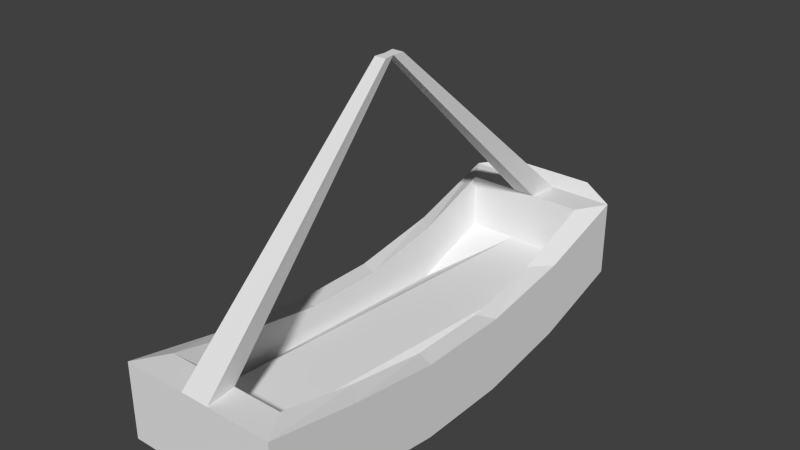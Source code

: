 # Source: swing.blend  (saved by Blender 2.68.0; exported with 4.5.12 LTS)
import bpy
from mathutils import Matrix  # noqa: F401  (used for matrix-valued properties, if any)

bpy.ops.wm.read_factory_settings(use_empty=True)
scene = bpy.context.scene
scene.name = 'Scene'

# ---- collections
col_collection_1 = bpy.data.collections.new('Collection 1'); scene.collection.children.link(col_collection_1)

# ---- materials (node trees are filled in below, after node groups)
mat_swing = bpy.data.materials.new('swing')
mat_swing.alpha_threshold = 0.0
mat_swing.use_transparent_shadow = False
mat_swing.roughness = 0.5
mat_swing.line_color = (0.0, 0.0, 0.0, 1.0)

# ---- material node trees

# ---- world
world_world = bpy.data.worlds.new('World'); scene.world = world_world
world_world.color = (0.05088, 0.05088, 0.05088)
world_world.use_sun_shadow = False
world_world.sun_shadow_jitter_overblur = 0.0
world_world.cycles.sampling_method = 'MANUAL'
world_world.cycles.sample_map_resolution = 256

# ---- meshes
me_swing = bpy.data.meshes.new('swing')
me_swing.from_pydata([(-0.8313, -2.282, -2.755), (-0.8313, 2.387, -2.637), (0.748, 2.387, -2.637), (0.748, -2.282, -2.755), (-0.8313, -2.282, -1.998), (-0.8313, 2.387, -1.881), (0.748, 2.387, -1.881), (0.748, -2.282, -1.998), (-0.8313, -1.348, -2.184), (-0.8313, -0.4142, -2.317), (-0.8313, 0.5196, -2.317), (-0.8313, 1.453, -2.171), (-0.8313, 1.453, -2.928), (-0.8313, 0.5196, -3.074), (-0.8313, -0.4142, -3.074), (-0.8313, -1.348, -2.941), (0.748, 1.453, -2.171), (0.748, 0.5196, -2.317), (0.748, -0.4142, -2.317), (0.748, -1.348, -2.184), (0.748, -1.348, -2.941), (0.748, -0.4142, -3.074), (0.748, 0.5196, -3.074), (0.748, 1.453, -2.928), (-0.6462, -1.976, -1.998), (-0.6462, 2.081, -1.881), (0.5629, 2.081, -1.881), (0.5629, -1.976, -1.998), (-0.6462, -1.164, -2.184), (-0.6462, -0.353, -2.317), (-0.6462, 0.4584, -2.317), (-0.6462, 1.27, -2.171), (0.5629, 1.27, -2.171), (0.5629, 0.4584, -2.317), (0.5629, -0.353, -2.317), (0.5629, -1.164, -2.184), (-0.6462, -1.976, -2.543), (-0.6462, 2.081, -2.426), (0.5629, 2.081, -2.426), (0.5629, -1.976, -2.543), (-0.6462, -1.164, -2.73), (-0.6462, -0.353, -2.863), (-0.6462, 0.4584, -2.863), (-0.6462, 1.27, -2.716), (0.5629, 1.27, -2.716), (0.5629, 0.4584, -2.863), (0.5629, -0.353, -2.863), (0.5629, -1.164, -2.73), (-0.5038, 2.531, -2.306), (0.4205, 2.531, -2.306), (-0.5038, 2.531, -1.788), (0.4205, 2.531, -1.788), (-0.1863, 2.387, -1.881), (0.103, 2.387, -1.881), (-0.04164, 2.387, -2.637), (0.103, -2.282, -1.998), (-0.1863, -2.282, -1.998), (-0.04164, -2.282, -2.755), (-0.04164, -1.348, -2.941), (-0.04164, -0.4142, -3.074), (-0.04164, 0.5196, -3.074), (-0.04164, 1.453, -2.928), (0.06909, -1.976, -1.998), (-0.1524, -1.976, -1.998), (-0.1524, 2.081, -1.881), (0.06909, 2.081, -1.881), (0.06909, -1.976, -2.543), (-0.1524, -1.976, -2.543), (-0.1524, 2.081, -2.426), (0.06909, 2.081, -2.426), (-0.1263, 2.531, -1.788), (0.043, 2.531, -1.788), (-0.04164, 2.531, -2.306), (-0.09863, 0.09728, 0.1198), (0.01536, 0.09728, 0.1198), (0.01536, -0.1212, 0.1166), (-0.09863, -0.1212, 0.1166), (0.002001, -0.01197, 0.1182), (-0.08527, -0.01197, 0.1182)], [], [(11, 5, 1, 12), (53, 6, 51, 71), (19, 7, 3, 20), (56, 4, 0, 57), (52, 5, 25, 64), (4, 8, 15, 0), (8, 9, 14, 15), (9, 10, 13, 14), (10, 11, 12, 13), (6, 16, 23, 2), (16, 17, 22, 23), (17, 18, 21, 22), (18, 19, 20, 21), (60, 61, 23, 22), (55, 7, 27, 62), (18, 17, 33, 34), (11, 10, 30, 31), (17, 16, 32, 33), (19, 18, 34, 35), (8, 4, 24, 28), (5, 11, 31, 25), (9, 8, 28, 29), (7, 19, 35, 27), (16, 6, 26, 32), (10, 9, 29, 30), (30, 29, 41, 42), (62, 27, 39, 66), (31, 30, 42, 43), (27, 35, 47, 39), (32, 26, 38, 44), (64, 25, 37, 68), (33, 32, 44, 45), (25, 31, 43, 37), (34, 33, 45, 46), (28, 24, 36, 40), (35, 34, 46, 47), (29, 28, 40, 41), (67, 68, 37, 43, 42, 41, 40, 36), (71, 51, 49, 72), (1, 5, 50, 48), (6, 2, 49, 51), (5, 52, 70, 50), (52, 53, 71, 70), (55, 62, 77, 75), (58, 59, 21, 20), (6, 53, 65, 26), (62, 63, 78, 77), (0, 15, 58, 57), (57, 58, 20, 3), (15, 14, 59, 58), (12, 1, 54, 61), (14, 13, 60, 59), (59, 60, 22, 21), (13, 12, 61, 60), (64, 65, 77, 78), (4, 56, 63, 24), (53, 52, 73, 74), (24, 63, 67, 36), (63, 62, 66, 67), (26, 65, 69, 38), (65, 64, 68, 69), (39, 47, 46, 45, 44, 38, 69, 66), (66, 69, 68, 67), (76, 75, 77, 78), (74, 73, 78, 77), (2, 54, 72, 49), (61, 54, 2, 23), (55, 56, 57), (7, 55, 57, 3), (54, 1, 48, 72), (50, 70, 72, 48), (70, 71, 72), (56, 55, 75, 76), (63, 56, 76, 78), (65, 53, 74, 77), (52, 64, 78, 73)])
_uv = me_swing.uv_layers.new(name='UVMap')
_uv.uv.foreach_set('vector', [0.532, 0.4881, 0.5668, 0.6106, 0.4683, 0.6082, 0.4335, 0.4857, 0.08362, 0.01887, 0.0, 0.01889, 0.04134, 2.878e-05, 0.09027, 1.708e-05, 0.5943, 0.1234, 0.5671, 0.002418, 0.6656, 0.0, 0.6928, 0.121, 0.6173, 0.6946, 0.6176, 0.6106, 0.7161, 0.6109, 0.7158, 0.7138, 0.1211, 0.01887, 0.2047, 0.01885, 0.1807, 0.05869, 0.1167, 0.0587, 0.5664, 0.002418, 0.5392, 0.1234, 0.4407, 0.121, 0.4679, 0.0, 0.5392, 0.1234, 0.5189, 0.2445, 0.4204, 0.2421, 0.4407, 0.121, 0.5189, 0.2445, 0.5159, 0.3661, 0.4174, 0.3637, 0.4204, 0.2421, 0.5159, 0.3661, 0.532, 0.4881, 0.4335, 0.4857, 0.4174, 0.3637, 0.5668, 0.6106, 0.6015, 0.4881, 0.7, 0.4857, 0.6652, 0.6082, 0.6015, 0.4881, 0.6176, 0.3661, 0.7161, 0.3637, 0.7, 0.4857, 0.6176, 0.3661, 0.6146, 0.2445, 0.7131, 0.2421, 0.7161, 0.3637, 0.6146, 0.2445, 0.5943, 0.1234, 0.6928, 0.121, 0.7131, 0.2421, 0.3135, 0.2448, 0.3131, 0.1228, 0.4159, 0.1225, 0.4163, 0.2445, 0.08442, 0.627, 0.000798, 0.6271, 0.02484, 0.5872, 0.08886, 0.5872, 0.005008, 0.3845, 0.005138, 0.2629, 0.02912, 0.2708, 0.02901, 0.3765, 0.2082, 0.141, 0.2099, 0.2628, 0.1859, 0.2708, 0.1842, 0.1649, 0.005138, 0.2629, 0.00346, 0.141, 0.02743, 0.1649, 0.02912, 0.2708, 0.003233, 0.5058, 0.005008, 0.3845, 0.02901, 0.3765, 0.02725, 0.4819, 0.208, 0.5058, 0.2055, 0.627, 0.1816, 0.5872, 0.184, 0.4819, 0.2047, 0.01885, 0.2082, 0.141, 0.1842, 0.1649, 0.1807, 0.05869, 0.2097, 0.3844, 0.208, 0.5058, 0.184, 0.4819, 0.1858, 0.3764, 0.000798, 0.6271, 0.003233, 0.5058, 0.02725, 0.4819, 0.02484, 0.5872, 0.00346, 0.141, 0.0, 0.01889, 0.02395, 0.05873, 0.02743, 0.1649, 0.2099, 0.2628, 0.2097, 0.3844, 0.1858, 0.3764, 0.1859, 0.2708, 0.929, 0.3177, 0.9261, 0.2121, 0.9971, 0.2101, 1.0, 0.3157, 0.324, 0.6798, 0.2597, 0.6796, 0.26, 0.6088, 0.3243, 0.609, 0.9129, 0.4238, 0.929, 0.3177, 1.0, 0.3157, 0.9839, 0.4219, 0.8374, 0.5305, 0.8102, 0.6355, 0.7392, 0.6335, 0.7664, 0.5285, 0.8032, 0.9524, 0.8381, 1.059, 0.7671, 1.057, 0.7322, 0.9504, 0.5299, 0.6752, 0.5297, 0.6108, 0.6007, 0.6106, 0.6009, 0.6749, 0.7871, 0.8462, 0.8032, 0.9524, 0.7322, 0.9504, 0.7161, 0.8443, 0.878, 0.5305, 0.9129, 0.4238, 0.9839, 0.4219, 0.949, 0.5286, 0.79, 0.7406, 0.7871, 0.8462, 0.7161, 0.8443, 0.719, 0.7386, 0.9059, 0.1069, 0.8787, 0.001961, 0.9497, 0.0, 0.9769, 0.105, 0.8102, 0.6355, 0.79, 0.7406, 0.719, 0.7386, 0.7392, 0.6335, 0.9261, 0.2121, 0.9059, 0.1069, 0.9769, 0.105, 0.9971, 0.2101, 0.8097, 0.5285, 0.8088, 1.537e-05, 0.8728, 0.0, 0.8763, 0.1062, 0.878, 0.2121, 0.8779, 0.3178, 0.8761, 0.4232, 0.8737, 0.5285, 0.4176, 0.7024, 0.4178, 0.6532, 0.485, 0.6534, 0.4849, 0.7136, 0.529, 0.8166, 0.4308, 0.8163, 0.4174, 0.7736, 0.4847, 0.7738, 0.4315, 0.6106, 0.5297, 0.6109, 0.485, 0.6534, 0.4178, 0.6532, 0.2047, 0.01885, 0.1211, 0.01887, 0.1122, 1.174e-05, 0.1612, 0.0, 0.1211, 0.01887, 0.08362, 0.01887, 0.09027, 1.708e-05, 0.1122, 1.174e-05, 0.8381, 0.5285, 0.866, 0.5569, 0.8486, 0.9324, 0.8388, 0.9221, 0.3142, 0.4875, 0.3138, 0.3664, 0.4167, 0.366, 0.417, 0.4872, 0.0, 0.01889, 0.08362, 0.01887, 0.08797, 0.05871, 0.02395, 0.05873, 0.324, 0.6798, 0.3529, 0.6799, 0.3432, 0.9755, 0.3319, 0.9755, 0.2117, 0.6088, 0.2114, 0.4878, 0.3142, 0.4875, 0.3146, 0.6085, 0.3146, 0.6085, 0.3142, 0.4875, 0.417, 0.4872, 0.4174, 0.6082, 0.2114, 0.4878, 0.211, 0.3667, 0.3138, 0.3664, 0.3142, 0.4875, 0.2103, 0.1231, 0.2099, 0.000631, 0.3127, 0.0003156, 0.3131, 0.1228, 0.211, 0.3667, 0.2106, 0.2451, 0.3135, 0.2448, 0.3138, 0.3664, 0.3138, 0.3664, 0.3135, 0.2448, 0.4163, 0.2445, 0.4167, 0.366, 0.2106, 0.2451, 0.2103, 0.1231, 0.3131, 0.1228, 0.3135, 0.2448, 0.2099, 0.6089, 0.2387, 0.6088, 0.2308, 0.8753, 0.2194, 0.8753, 0.2055, 0.627, 0.1219, 0.627, 0.1176, 0.5872, 0.1816, 0.5872, 0.08362, 0.01887, 0.1211, 0.01887, 0.08469, 0.3134, 0.06991, 0.3134, 0.4172, 0.6801, 0.3529, 0.6799, 0.3531, 0.6091, 0.4174, 0.6093, 0.3529, 0.6799, 0.324, 0.6798, 0.3243, 0.609, 0.3531, 0.6091, 0.5301, 0.7683, 0.5299, 0.704, 0.601, 0.7038, 0.6012, 0.7681, 0.5299, 0.704, 0.5299, 0.6752, 0.6009, 0.6749, 0.601, 0.7038, 0.717, 0.5285, 0.7194, 0.4232, 0.7211, 0.3178, 0.7213, 0.2121, 0.7196, 0.1062, 0.7161, 3.769e-05, 0.7801, 2.229e-05, 0.781, 0.5285, 0.781, 0.5285, 0.7801, 2.229e-05, 0.8088, 1.537e-05, 0.8097, 0.5285, 0.0847, 0.3419, 0.06992, 0.3419, 0.07165, 0.3277, 0.08296, 0.3277, 0.06991, 0.3134, 0.08469, 0.3134, 0.08296, 0.3277, 0.07165, 0.3277, 0.5297, 0.6109, 0.5293, 0.7138, 0.4849, 0.7136, 0.485, 0.6534, 0.3131, 0.1228, 0.3127, 0.0003156, 0.4155, 0.0, 0.4159, 0.1225, 0.6172, 0.7323, 0.6173, 0.6946, 0.7158, 0.7138, 0.6169, 0.8163, 0.6172, 0.7323, 0.7158, 0.7138, 0.7155, 0.8166, 0.5293, 0.7138, 0.529, 0.8166, 0.4847, 0.7738, 0.4849, 0.7136, 0.4174, 0.7736, 0.4176, 0.7244, 0.4849, 0.7136, 0.4847, 0.7738, 0.4176, 0.7244, 0.4176, 0.7024, 0.4849, 0.7136, 0.1219, 0.627, 0.08442, 0.627, 0.06992, 0.3419, 0.0847, 0.3419, 0.878, 0.5589, 0.906, 0.5305, 0.9052, 0.9241, 0.8954, 0.9344, 0.9322, 0.5605, 0.9585, 0.5305, 0.9584, 0.9264, 0.9489, 0.9369, 0.906, 0.5305, 0.9322, 0.5605, 0.9156, 0.9369, 0.906, 0.9264])
me_swing.materials.append(mat_swing)
me_swing.use_remesh_preserve_volume = False
me_swing.use_remesh_preserve_attributes = False
me_swing.use_mirror_vertex_groups = False
me_swing.update()

# ---- objects
ob_swing = bpy.data.objects.new('swing', me_swing)

# ---- transforms, parenting, visibility, modifiers, constraints
ob_swing.location = (0.0, 2.98e-08, 2.5)
ob_swing.scale = (0.6471, 0.6471, 0.6471)
ob_swing.lineart.crease_threshold = 0.0

# ---- collection membership
col_collection_1.objects.link(ob_swing)

# ---- scene / render settings (as saved in the file)
scene.frame_start = 1; scene.frame_end = 250; scene.frame_set(1)
scene.render.engine = 'BLENDER_EEVEE_NEXT'
scene.render.image_settings.color_mode = 'RGB'
scene.render.image_settings.compression = 90
scene.render.resolution_percentage = 50
scene.render.dither_intensity = 0.0
scene.cycles.use_denoising = False
scene.cycles.samples = 10
scene.cycles.sampling_pattern = 'TABULATED_SOBOL'
scene.cycles.light_sampling_threshold = 0.0
scene.cycles.use_adaptive_sampling = False
scene.cycles.use_light_tree = False
scene.cycles.blur_glossy = 0.0
scene.cycles.volume_bounces = 1
scene.cycles.pixel_filter_type = 'GAUSSIAN'
scene.cycles.sample_clamp_indirect = 0.0
scene.view_settings.view_transform = 'Standard'
bpy.context.view_layer.update()

# ---- added for rendering (the .blend has no active camera and no usable light): camera, sun
cam_auto = bpy.data.cameras.new('AutoCamera')
cam_auto.lens = 50.0
cam_auto.sensor_width = 36.0
cam_auto.clip_end = 1000.0
ob_auto_camera = bpy.data.objects.new('AutoCamera', cam_auto)
scene.collection.objects.link(ob_auto_camera)
ob_auto_camera.location = (3.55784, -4.22121, 4.41209)
ob_auto_camera.rotation_euler = (1.09748, -7.21219e-08, 0.694738)
scene.camera = ob_auto_camera
light_auto_sun = bpy.data.lights.new('AutoSun', 'SUN')
light_auto_sun.energy = 3.0
light_auto_sun.angle = 0.0523599
ob_auto_sun = bpy.data.objects.new('AutoSun', light_auto_sun)
scene.collection.objects.link(ob_auto_sun)
ob_auto_sun.rotation_euler = (0.872665, 0.174533, 0.523599)
bpy.context.view_layer.update()
